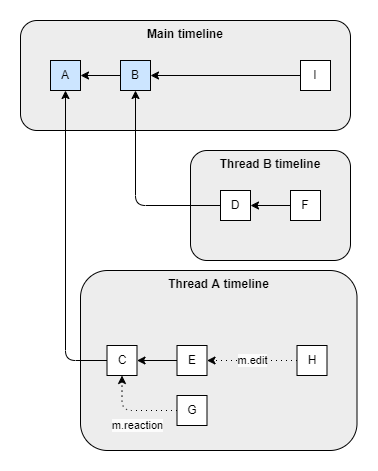

The diagram above was exported from draw.io. Its source (the exported page's mxGraphModel, read from the mxfile embedded in the PNG):
<mxGraphModel dx="2062" dy="1065" grid="1" gridSize="10" guides="1" tooltips="1" connect="1" arrows="1" fold="1" page="1" pageScale="1" pageWidth="827" pageHeight="1169" math="0" shadow="0">
  <root>
    <mxCell id="0" />
    <mxCell id="1" parent="0" />
    <mxCell id="V6_oY6dkmMNNhL_BQEh5-37" value="Thread A timeline" style="rounded=1;whiteSpace=wrap;html=1;fontFamily=Helvetica;fillColor=#EDEDED;verticalAlign=top;fontStyle=1" vertex="1" parent="1">
      <mxGeometry x="220" y="520" width="276.5" height="180" as="geometry" />
    </mxCell>
    <mxCell id="V6_oY6dkmMNNhL_BQEh5-36" value="Thread B timeline" style="rounded=1;whiteSpace=wrap;html=1;fontFamily=Helvetica;fillColor=#EDEDED;verticalAlign=top;fontStyle=1" vertex="1" parent="1">
      <mxGeometry x="330" y="400" width="160" height="110" as="geometry" />
    </mxCell>
    <mxCell id="V6_oY6dkmMNNhL_BQEh5-34" value="Main timeline" style="rounded=1;whiteSpace=wrap;html=1;fontFamily=Helvetica;fillColor=#EDEDED;verticalAlign=top;fontStyle=1" vertex="1" parent="1">
      <mxGeometry x="160" y="270" width="330" height="110" as="geometry" />
    </mxCell>
    <mxCell id="V6_oY6dkmMNNhL_BQEh5-1" value="A" style="whiteSpace=wrap;html=1;aspect=fixed;fillColor=#CCE5FF;" vertex="1" parent="1">
      <mxGeometry x="190" y="310" width="30" height="30" as="geometry" />
    </mxCell>
    <mxCell id="V6_oY6dkmMNNhL_BQEh5-18" style="edgeStyle=orthogonalEdgeStyle;rounded=1;orthogonalLoop=1;jettySize=auto;html=1;exitX=0;exitY=0.5;exitDx=0;exitDy=0;entryX=1;entryY=0.5;entryDx=0;entryDy=0;fontFamily=Times New Roman;" edge="1" parent="1" source="V6_oY6dkmMNNhL_BQEh5-2" target="V6_oY6dkmMNNhL_BQEh5-1">
      <mxGeometry relative="1" as="geometry" />
    </mxCell>
    <mxCell id="V6_oY6dkmMNNhL_BQEh5-2" value="B" style="whiteSpace=wrap;html=1;aspect=fixed;fillColor=#CCE5FF;" vertex="1" parent="1">
      <mxGeometry x="260" y="310" width="30" height="30" as="geometry" />
    </mxCell>
    <mxCell id="V6_oY6dkmMNNhL_BQEh5-43" style="edgeStyle=orthogonalEdgeStyle;rounded=1;jumpStyle=none;orthogonalLoop=1;jettySize=auto;html=1;exitX=0;exitY=0.5;exitDx=0;exitDy=0;entryX=0.5;entryY=1;entryDx=0;entryDy=0;labelBackgroundColor=#FCFCFC;fontFamily=Helvetica;" edge="1" parent="1" source="V6_oY6dkmMNNhL_BQEh5-3" target="V6_oY6dkmMNNhL_BQEh5-1">
      <mxGeometry relative="1" as="geometry" />
    </mxCell>
    <mxCell id="V6_oY6dkmMNNhL_BQEh5-3" value="C" style="whiteSpace=wrap;html=1;aspect=fixed;" vertex="1" parent="1">
      <mxGeometry x="246.5" y="595" width="30" height="30" as="geometry" />
    </mxCell>
    <mxCell id="V6_oY6dkmMNNhL_BQEh5-42" style="edgeStyle=orthogonalEdgeStyle;rounded=1;jumpStyle=none;orthogonalLoop=1;jettySize=auto;html=1;exitX=0;exitY=0.5;exitDx=0;exitDy=0;entryX=0.5;entryY=1;entryDx=0;entryDy=0;labelBackgroundColor=#FCFCFC;fontFamily=Helvetica;" edge="1" parent="1" source="V6_oY6dkmMNNhL_BQEh5-4" target="V6_oY6dkmMNNhL_BQEh5-2">
      <mxGeometry relative="1" as="geometry" />
    </mxCell>
    <mxCell id="V6_oY6dkmMNNhL_BQEh5-4" value="D" style="whiteSpace=wrap;html=1;aspect=fixed;" vertex="1" parent="1">
      <mxGeometry x="360" y="440" width="30" height="30" as="geometry" />
    </mxCell>
    <mxCell id="V6_oY6dkmMNNhL_BQEh5-44" style="edgeStyle=orthogonalEdgeStyle;rounded=1;jumpStyle=none;orthogonalLoop=1;jettySize=auto;html=1;exitX=0;exitY=0.5;exitDx=0;exitDy=0;entryX=1;entryY=0.5;entryDx=0;entryDy=0;labelBackgroundColor=#FCFCFC;fontFamily=Helvetica;" edge="1" parent="1" source="V6_oY6dkmMNNhL_BQEh5-5" target="V6_oY6dkmMNNhL_BQEh5-3">
      <mxGeometry relative="1" as="geometry" />
    </mxCell>
    <mxCell id="V6_oY6dkmMNNhL_BQEh5-5" value="E" style="whiteSpace=wrap;html=1;aspect=fixed;" vertex="1" parent="1">
      <mxGeometry x="316.5" y="595" width="30" height="30" as="geometry" />
    </mxCell>
    <mxCell id="V6_oY6dkmMNNhL_BQEh5-41" style="edgeStyle=orthogonalEdgeStyle;rounded=1;jumpStyle=none;orthogonalLoop=1;jettySize=auto;html=1;exitX=0;exitY=0.5;exitDx=0;exitDy=0;entryX=1;entryY=0.5;entryDx=0;entryDy=0;labelBackgroundColor=#FCFCFC;fontFamily=Helvetica;" edge="1" parent="1" source="V6_oY6dkmMNNhL_BQEh5-6" target="V6_oY6dkmMNNhL_BQEh5-4">
      <mxGeometry relative="1" as="geometry" />
    </mxCell>
    <mxCell id="V6_oY6dkmMNNhL_BQEh5-6" value="F" style="whiteSpace=wrap;html=1;aspect=fixed;" vertex="1" parent="1">
      <mxGeometry x="430" y="440" width="30" height="30" as="geometry" />
    </mxCell>
    <mxCell id="V6_oY6dkmMNNhL_BQEh5-39" value="m.reaction" style="edgeStyle=orthogonalEdgeStyle;rounded=1;jumpStyle=none;orthogonalLoop=1;jettySize=auto;html=1;exitX=0;exitY=0.5;exitDx=0;exitDy=0;entryX=0.5;entryY=1;entryDx=0;entryDy=0;dashed=1;dashPattern=1 4;labelBackgroundColor=#FCFCFC;fontFamily=Helvetica;" edge="1" parent="1" source="V6_oY6dkmMNNhL_BQEh5-7" target="V6_oY6dkmMNNhL_BQEh5-3">
      <mxGeometry x="-0.1111" y="15" relative="1" as="geometry">
        <mxPoint as="offset" />
      </mxGeometry>
    </mxCell>
    <mxCell id="V6_oY6dkmMNNhL_BQEh5-7" value="G" style="whiteSpace=wrap;html=1;aspect=fixed;" vertex="1" parent="1">
      <mxGeometry x="316.5" y="645" width="30" height="30" as="geometry" />
    </mxCell>
    <mxCell id="V6_oY6dkmMNNhL_BQEh5-38" value="m.edit" style="edgeStyle=orthogonalEdgeStyle;rounded=1;jumpStyle=none;orthogonalLoop=1;jettySize=auto;html=1;exitX=0;exitY=0.5;exitDx=0;exitDy=0;entryX=1;entryY=0.5;entryDx=0;entryDy=0;dashed=1;dashPattern=1 4;labelBackgroundColor=#FCFCFC;fontFamily=Helvetica;" edge="1" parent="1" source="V6_oY6dkmMNNhL_BQEh5-9" target="V6_oY6dkmMNNhL_BQEh5-5">
      <mxGeometry relative="1" as="geometry" />
    </mxCell>
    <mxCell id="V6_oY6dkmMNNhL_BQEh5-9" value="H" style="whiteSpace=wrap;html=1;aspect=fixed;" vertex="1" parent="1">
      <mxGeometry x="436.5" y="595" width="30" height="30" as="geometry" />
    </mxCell>
    <mxCell id="V6_oY6dkmMNNhL_BQEh5-40" style="edgeStyle=orthogonalEdgeStyle;rounded=1;jumpStyle=none;orthogonalLoop=1;jettySize=auto;html=1;exitX=0;exitY=0.5;exitDx=0;exitDy=0;entryX=1;entryY=0.5;entryDx=0;entryDy=0;labelBackgroundColor=#FCFCFC;fontFamily=Helvetica;" edge="1" parent="1" source="V6_oY6dkmMNNhL_BQEh5-10" target="V6_oY6dkmMNNhL_BQEh5-2">
      <mxGeometry relative="1" as="geometry" />
    </mxCell>
    <mxCell id="V6_oY6dkmMNNhL_BQEh5-10" value="I" style="whiteSpace=wrap;html=1;aspect=fixed;" vertex="1" parent="1">
      <mxGeometry x="440" y="310" width="30" height="30" as="geometry" />
    </mxCell>
  </root>
</mxGraphModel>